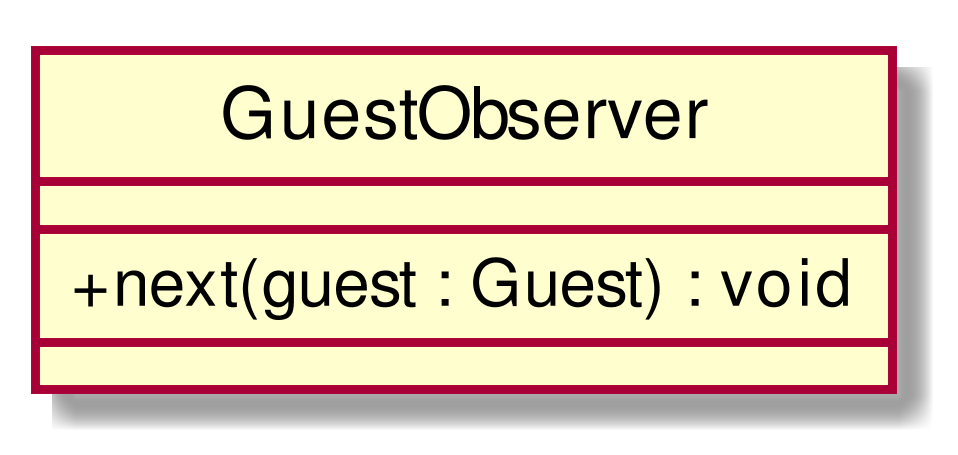

The diagram above was rendered by PlantUML. Its source (embedded in the PNG):
@startuml
scale 1000*1000
skinparam classAttributeIconSize 0
class GuestObserver{
__
+ next(guest : Guest) : void
__

}
hide circle
@enduml